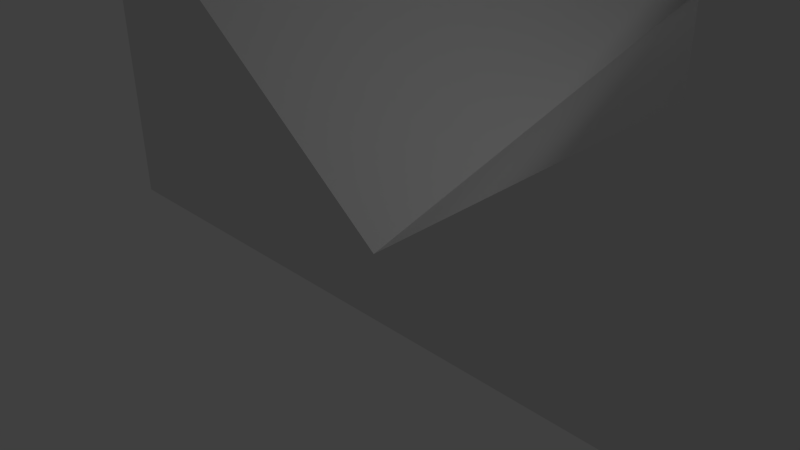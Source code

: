 # Source: Ender.blend  (saved by Blender 2.70.0; exported with 4.5.12 LTS)
import bpy
from mathutils import Matrix  # noqa: F401  (used for matrix-valued properties, if any)

bpy.ops.wm.read_factory_settings(use_empty=True)
scene = bpy.context.scene
scene.name = 'Scene'

# ---- collections
col_collection_1 = bpy.data.collections.new('Collection 1'); scene.collection.children.link(col_collection_1)

# ---- materials (node trees are filled in below, after node groups)
mat_material = bpy.data.materials.new('Material')
mat_material.alpha_threshold = 0.0
mat_material.use_transparent_shadow = False
mat_material.roughness = 0.5
mat_material.line_color = (0.0, 0.0, 0.0, 1.0)

# ---- material node trees

# ---- world
world_world = bpy.data.worlds.new('World'); scene.world = world_world
world_world.color = (0.05088, 0.05088, 0.05088)
world_world.use_sun_shadow = False
world_world.sun_shadow_jitter_overblur = 0.0
world_world.cycles.sampling_method = 'MANUAL'
world_world.cycles.sample_map_resolution = 256

# ---- cameras
cam_camera = bpy.data.cameras.new('Camera')
cam_camera.clip_end = 100.0
cam_camera.lens = 35.0
cam_camera.sensor_width = 32.0
cam_camera.sensor_height = 18.0
cam_camera.ortho_scale = 7.314
cam_camera.dof.focus_distance = 0.0
cam_camera.dof.aperture_fstop = 128.0

# ---- lights
light_lamp = bpy.data.lights.new('Lamp', 'POINT')
light_lamp.transmission_factor = 0.0
light_lamp.cutoff_distance = 30.0
light_lamp.energy = 100.0
light_lamp.shadow_buffer_clip_start = 1.001
light_lamp.shadow_soft_size = 0.1
light_lamp.shadow_maximum_resolution = 0.006
light_lamp.use_absolute_resolution = True
light_lamp.cycles.use_multiple_importance_sampling = False

# ---- meshes
me_cube = bpy.data.meshes.new('Cube')
me_cube.from_pydata([(6.0, 10.0, 0.0), (6.0, 0.0, 0.0), (0.0, 1.788e-07, 0.0), (0.0, 10.0, 0.0), (6.0, 10.0, 3.0), (6.0, -5.96e-07, 3.0), (4.0, 3.576e-07, 3.0), (0.0, 10.0, 3.0), (6.0, 10.0, -1.0), (6.0, 0.0, -1.0), (0.0, 1.788e-07, -1.0), (0.0, 10.0, -1.0), (6.0, 10.0, 5.0), (6.0, -5.96e-07, 5.0), (4.0, 3.576e-07, 5.0), (0.0, 10.0, 5.0)], [], [(2, 3, 11, 10), (7, 6, 14, 15), (0, 4, 5, 1), (1, 5, 6, 2), (2, 6, 7, 3), (4, 0, 3, 7), (8, 9, 10, 11), (1, 2, 10, 9), (3, 0, 8, 11), (0, 1, 9, 8), (12, 15, 14, 13), (6, 5, 13, 14), (4, 7, 15, 12), (5, 4, 12, 13)])
me_cube.materials.append(mat_material)
me_cube.use_remesh_preserve_volume = False
me_cube.use_remesh_preserve_attributes = False
me_cube.use_mirror_vertex_groups = False
me_cube.update()

# ---- objects
ob_cube = bpy.data.objects.new('Cube', me_cube)
ob_lamp = bpy.data.objects.new('Lamp', light_lamp)
ob_camera = bpy.data.objects.new('Camera', cam_camera)

# ---- transforms, parenting, visibility, modifiers, constraints
ob_cube.location = (0.0, 0.0, 0.0)
ob_cube.lock_rotations_4d = False
ob_cube.empty_display_type = 'ARROWS'
ob_cube.lineart.crease_threshold = 0.0
_m = ob_cube.modifiers.new('Mirror', 'MIRROR')
_m.use_clip = True
ob_lamp.location = (4.076, 1.005, 5.904)
ob_lamp.rotation_euler = (0.6503, 0.05522, 1.866)
ob_lamp.lock_rotations_4d = False
ob_lamp.empty_display_type = 'ARROWS'
ob_lamp.color = (0.0, 0.0, 0.0, 0.0)
ob_lamp.lineart.crease_threshold = 0.0
ob_camera.location = (7.481, -6.508, 5.344)
ob_camera.rotation_euler = (1.109, 0.01082, 0.8149)
ob_camera.lock_rotations_4d = False
ob_camera.empty_display_type = 'ARROWS'
ob_camera.color = (0.0, 0.0, 0.0, 0.0)
ob_camera.display_type = 'WIRE'
ob_camera.lineart.crease_threshold = 0.0

# ---- collection membership
col_collection_1.objects.link(ob_cube)
col_collection_1.objects.link(ob_lamp)
col_collection_1.objects.link(ob_camera)

# ---- scene / render settings (as saved in the file)
scene.camera = ob_camera
scene.frame_start = 1; scene.frame_end = 250; scene.frame_set(1)
scene.render.engine = 'BLENDER_EEVEE_NEXT'
scene.render.resolution_percentage = 50
scene.render.dither_intensity = 0.0
scene.cycles.use_denoising = False
scene.cycles.samples = 10
scene.cycles.sampling_pattern = 'TABULATED_SOBOL'
scene.cycles.light_sampling_threshold = 0.0
scene.cycles.use_adaptive_sampling = False
scene.cycles.use_light_tree = False
scene.cycles.blur_glossy = 0.0
scene.cycles.volume_bounces = 1
scene.cycles.pixel_filter_type = 'GAUSSIAN'
scene.cycles.sample_clamp_indirect = 0.0
scene.view_settings.view_transform = 'Standard'
bpy.context.view_layer.update()
